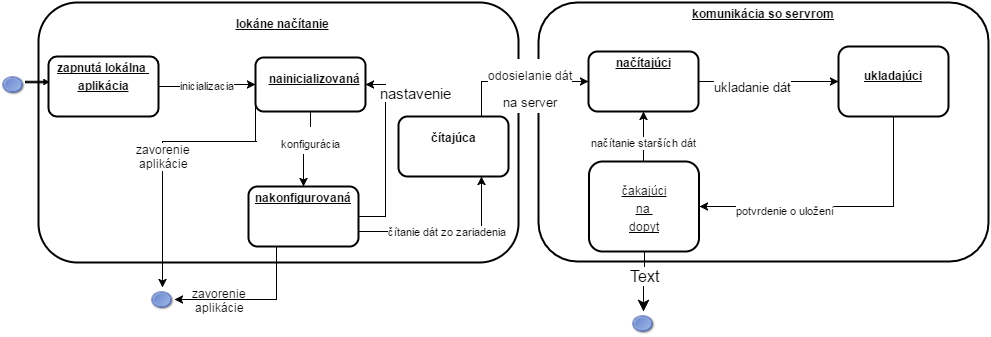

The diagram above was exported from draw.io. Its source (the exported page's mxGraphModel, read from the mxfile embedded in the PNG):
<mxGraphModel dx="853" dy="417" grid="1" gridSize="10" guides="1" tooltips="1" connect="1" arrows="1" fold="1" page="1" pageScale="1" pageWidth="826" pageHeight="1169" background="#ffffff" math="0" shadow="0">
  <root>
    <mxCell id="0" style=";html=1;" />
    <mxCell id="1" style=";html=1;" parent="0" />
    <mxCell id="786d22552218ab2e-96" value="&lt;p style=&quot;margin: 0px ; margin-left: 8px&quot;&gt;&lt;br&gt;&lt;b&gt;&lt;u&gt;lokáne načítanie&lt;/u&gt;&lt;/b&gt;&lt;/p&gt;" style="verticalAlign=middle;align=center;overflow=fill;fontSize=12;fontFamily=Helvetica;html=1;rounded=1;fontStyle=0;strokeWidth=2;fillColor=#FFFFFF;" vertex="1" parent="1">
      <mxGeometry x="40" y="201" width="480" height="260" as="geometry" />
    </mxCell>
    <mxCell id="2" value="&lt;p style=&quot;margin: 0px ; margin-top: 4px ; text-align: center ; text-decoration: underline&quot;&gt;&lt;b&gt;zapnutá lokálna&amp;nbsp;&lt;/b&gt;&lt;/p&gt;&lt;p style=&quot;margin: 0px ; margin-top: 4px ; text-align: center ; text-decoration: underline&quot;&gt;&lt;b&gt;aplikácia&lt;/b&gt;&lt;/p&gt;" style="verticalAlign=middle;align=center;overflow=fill;fontSize=12;fontFamily=Helvetica;html=1;rounded=1;fontStyle=0;strokeWidth=2;fillColor=#FFFFFF;arcSize=14;" vertex="1" parent="1">
      <mxGeometry x="50" y="255" width="110" height="60" as="geometry" />
    </mxCell>
    <mxCell id="6" value="&lt;p style=&quot;margin: 0px ; margin-left: 8px&quot;&gt;&lt;b&gt;&lt;u&gt;&lt;br&gt;&lt;/u&gt;&lt;/b&gt;&lt;/p&gt;&lt;p style=&quot;margin: 0px ; margin-left: 8px&quot;&gt;&lt;b&gt;&lt;u&gt;nainicializovaná&lt;/u&gt;&lt;/b&gt;&lt;/p&gt;" style="verticalAlign=middle;align=center;overflow=fill;fontSize=12;fontFamily=Helvetica;html=1;rounded=1;fontStyle=0;strokeWidth=2;fillColor=#FFFFFF;" vertex="1" parent="1">
      <mxGeometry x="257" y="256" width="110" height="54" as="geometry" />
    </mxCell>
    <mxCell id="7" value="&lt;p style=&quot;margin: 0px ; margin-top: 4px ; text-align: center ; text-decoration: underline&quot;&gt;&lt;b&gt;komunikácia so servrom&lt;/b&gt;&lt;/p&gt;" style="verticalAlign=middle;align=center;overflow=fill;fontSize=12;fontFamily=Helvetica;html=1;rounded=1;fontStyle=0;strokeWidth=2;fillColor=#FFFFFF;" vertex="1" parent="1">
      <mxGeometry x="540" y="201" width="450" height="259" as="geometry" />
    </mxCell>
    <mxCell id="8" value="&lt;p style=&quot;margin: 0px ; margin-top: 4px ; text-align: center ; text-decoration: underline&quot;&gt;&lt;b&gt;nakonfigurovaná&lt;/b&gt;&lt;/p&gt;" style="verticalAlign=middle;align=center;overflow=fill;fontSize=12;fontFamily=Helvetica;html=1;rounded=1;fontStyle=0;strokeWidth=2;fillColor=#FFFFFF;" vertex="1" parent="1">
      <mxGeometry x="250" y="385" width="110" height="60" as="geometry" />
    </mxCell>
    <mxCell id="9" value="&lt;p style=&quot;margin: 0px ; margin-top: 4px ; text-align: center ; text-decoration: underline&quot;&gt;&lt;b&gt;načítajúci&lt;/b&gt;&lt;/p&gt;" style="verticalAlign=middle;align=center;overflow=fill;fontSize=12;fontFamily=Helvetica;html=1;rounded=1;fontStyle=0;strokeWidth=2;fillColor=#FFFFFF;" vertex="1" parent="1">
      <mxGeometry x="590" y="250" width="110" height="60" as="geometry" />
    </mxCell>
    <mxCell id="12e6711431fc682d-12" style="edgeStyle=orthogonalEdgeStyle;rounded=0;html=1;exitX=0.5;exitY=1;entryX=0.5;entryY=0;startSize=9;endSize=9;jettySize=auto;orthogonalLoop=1;strokeWidth=1;fontSize=16;" edge="1" parent="1" source="10" target="12e6711431fc682d-11">
      <mxGeometry relative="1" as="geometry" />
    </mxCell>
    <mxCell id="12e6711431fc682d-13" value="Text" style="text;html=1;resizable=0;points=[];align=center;verticalAlign=middle;labelBackgroundColor=#ffffff;fontSize=16;" vertex="1" connectable="0" parent="12e6711431fc682d-12">
      <mxGeometry x="-0.2131" relative="1" as="geometry">
        <mxPoint as="offset" />
      </mxGeometry>
    </mxCell>
    <mxCell id="10" value="&lt;p style=&quot;margin: 0px ; margin-top: 4px ; text-align: center ; text-decoration: underline&quot;&gt;&lt;br&gt;&lt;/p&gt;&lt;p style=&quot;margin: 0px ; margin-top: 4px ; text-align: center ; text-decoration: underline&quot;&gt;čakajúci&lt;/p&gt;&lt;p style=&quot;margin: 0px ; margin-top: 4px ; text-align: center ; text-decoration: underline&quot;&gt;na&amp;nbsp;&lt;/p&gt;&lt;p style=&quot;margin: 0px ; margin-top: 4px ; text-align: center ; text-decoration: underline&quot;&gt;dopyt&lt;/p&gt;" style="verticalAlign=middle;align=center;overflow=fill;fontSize=12;fontFamily=Helvetica;html=1;rounded=1;fontStyle=0;strokeWidth=2;fillColor=#FFFFFF;" vertex="1" parent="1">
      <mxGeometry x="590.4999999999999" y="360" width="110" height="90" as="geometry" />
    </mxCell>
    <mxCell id="11" value="&lt;p style=&quot;margin: 0px ; margin-top: 4px ; text-align: center ; text-decoration: underline&quot;&gt;&lt;b&gt;&lt;br&gt;&lt;/b&gt;&lt;/p&gt;&lt;p style=&quot;margin: 0px ; margin-top: 4px ; text-align: center ; text-decoration: underline&quot;&gt;&lt;b&gt;ukladajúci&lt;/b&gt;&lt;/p&gt;" style="verticalAlign=middle;align=center;overflow=fill;fontSize=12;fontFamily=Helvetica;html=1;rounded=1;fontStyle=0;strokeWidth=2;fillColor=#FFFFFF;" vertex="1" parent="1">
      <mxGeometry x="840" y="245" width="110" height="70" as="geometry" />
    </mxCell>
    <mxCell id="786d22552218ab2e-97" value="" style="shape=image;html=1;verticalAlign=top;verticalLabelPosition=bottom;labelBackgroundColor=#ffffff;imageAspect=0;aspect=fixed;image=https://cdn2.iconfinder.com/data/icons/crystalproject/Open-Office-Icons/stock_draw-ellipse.png" vertex="1" parent="1">
      <mxGeometry x="3" y="271" width="24" height="24" as="geometry" />
    </mxCell>
    <mxCell id="786d22552218ab2e-99" value="" style="shape=singleArrow;whiteSpace=wrap;html=1;fillColor=#000000;" vertex="1" parent="1">
      <mxGeometry x="27" y="278" width="23" height="5" as="geometry" />
    </mxCell>
    <mxCell id="786d22552218ab2e-105" value="inicializacia" style="edgeStyle=orthogonalEdgeStyle;rounded=0;html=1;exitX=1;exitY=0.5;jettySize=auto;orthogonalLoop=1;" edge="1" parent="1" source="2" target="6">
      <mxGeometry relative="1" as="geometry" />
    </mxCell>
    <mxCell id="786d22552218ab2e-106" style="edgeStyle=orthogonalEdgeStyle;rounded=0;html=1;exitX=0.5;exitY=1;entryX=0.5;entryY=0;jettySize=auto;orthogonalLoop=1;" edge="1" parent="1" source="6" target="8">
      <mxGeometry relative="1" as="geometry" />
    </mxCell>
    <mxCell id="2588cd64aed2efa2-11" value="&lt;font style=&quot;font-size: 11px&quot;&gt;konfigurácia&lt;/font&gt;" style="text;html=1;resizable=0;points=[];align=center;verticalAlign=middle;labelBackgroundColor=#ffffff;fontSize=23;" vertex="1" connectable="0" parent="786d22552218ab2e-106">
      <mxGeometry x="-0.3143" relative="1" as="geometry">
        <mxPoint as="offset" />
      </mxGeometry>
    </mxCell>
    <mxCell id="786d22552218ab2e-107" style="edgeStyle=orthogonalEdgeStyle;rounded=0;html=1;exitX=1;exitY=0.5;entryX=1;entryY=0.5;jettySize=auto;orthogonalLoop=1;" edge="1" parent="1" source="8" target="6">
      <mxGeometry relative="1" as="geometry" />
    </mxCell>
    <mxCell id="786d22552218ab2e-109" style="edgeStyle=orthogonalEdgeStyle;rounded=0;html=1;exitX=1;exitY=0.5;entryX=0;entryY=0.5;jettySize=auto;orthogonalLoop=1;" edge="1" parent="1" source="9" target="11">
      <mxGeometry relative="1" as="geometry" />
    </mxCell>
    <mxCell id="2588cd64aed2efa2-15" value="&lt;font style=&quot;font-size: 13px&quot;&gt;ukladanie dát&lt;/font&gt;" style="text;html=1;resizable=0;points=[];align=center;verticalAlign=middle;labelBackgroundColor=#ffffff;fontSize=23;" vertex="1" connectable="0" parent="786d22552218ab2e-109">
      <mxGeometry x="-0.2269" y="-2" relative="1" as="geometry">
        <mxPoint as="offset" />
      </mxGeometry>
    </mxCell>
    <mxCell id="786d22552218ab2e-111" value="načítanie starších dát" style="edgeStyle=orthogonalEdgeStyle;rounded=0;html=1;exitX=0.5;exitY=0;entryX=0.5;entryY=1;jettySize=auto;orthogonalLoop=1;" edge="1" parent="1" source="10" target="9">
      <mxGeometry x="0.5814" y="-20" relative="1" as="geometry">
        <Array as="points">
          <mxPoint x="645" y="320" />
          <mxPoint x="645" y="320" />
        </Array>
        <mxPoint x="-20" y="20" as="offset" />
      </mxGeometry>
    </mxCell>
    <mxCell id="786d22552218ab2e-112" style="edgeStyle=orthogonalEdgeStyle;rounded=0;html=1;exitX=0.5;exitY=1;entryX=1;entryY=0.5;jettySize=auto;orthogonalLoop=1;" edge="1" parent="1" source="11" target="10">
      <mxGeometry relative="1" as="geometry">
        <Array as="points">
          <mxPoint x="895" y="405" />
        </Array>
      </mxGeometry>
    </mxCell>
    <mxCell id="2588cd64aed2efa2-17" value="&lt;span style=&quot;font-size: 11px&quot;&gt;potvrdenie o uložení&lt;/span&gt;" style="text;html=1;resizable=0;points=[];align=center;verticalAlign=middle;labelBackgroundColor=#ffffff;fontSize=23;" vertex="1" connectable="0" parent="786d22552218ab2e-112">
      <mxGeometry x="0.4025" relative="1" as="geometry">
        <mxPoint as="offset" />
      </mxGeometry>
    </mxCell>
    <mxCell id="7339ece723a5fd97-11" value="&lt;div&gt;&lt;br&gt;&lt;/div&gt;&lt;div&gt;&lt;b&gt;čítajúca&lt;/b&gt;&lt;/div&gt;" style="verticalAlign=middle;align=center;overflow=fill;fontSize=12;fontFamily=Helvetica;html=1;rounded=1;fontStyle=0;strokeWidth=2;fillColor=#FFFFFF;" vertex="1" parent="1">
      <mxGeometry x="400" y="315" width="110" height="60" as="geometry" />
    </mxCell>
    <mxCell id="7339ece723a5fd97-12" value="čítanie dát zo zariadenia" style="edgeStyle=orthogonalEdgeStyle;rounded=0;html=1;exitX=1;exitY=0.75;entryX=0.75;entryY=1;jettySize=auto;orthogonalLoop=1;" edge="1" parent="1" source="8" target="7339ece723a5fd97-11">
      <mxGeometry relative="1" as="geometry" />
    </mxCell>
    <mxCell id="7339ece723a5fd97-13" style="edgeStyle=orthogonalEdgeStyle;rounded=0;html=1;exitX=0.75;exitY=0;entryX=0;entryY=0.5;jettySize=auto;orthogonalLoop=1;" edge="1" parent="1" source="7339ece723a5fd97-11" target="9">
      <mxGeometry relative="1" as="geometry" />
    </mxCell>
    <mxCell id="2588cd64aed2efa2-14" value="&lt;font style=&quot;font-size: 12px&quot;&gt;odosielanie dát&lt;/font&gt;&lt;div&gt;&lt;font style=&quot;font-size: 13px&quot;&gt;na server&lt;/font&gt;&lt;/div&gt;" style="text;html=1;resizable=0;points=[];align=center;verticalAlign=middle;labelBackgroundColor=#ffffff;fontSize=23;" vertex="1" connectable="0" parent="7339ece723a5fd97-13">
      <mxGeometry x="-0.1475" y="-6" relative="1" as="geometry">
        <mxPoint x="22" y="-3" as="offset" />
      </mxGeometry>
    </mxCell>
    <mxCell id="7339ece723a5fd97-14" value="" style="shape=image;html=1;verticalAlign=top;verticalLabelPosition=bottom;labelBackgroundColor=#ffffff;imageAspect=0;aspect=fixed;image=https://cdn2.iconfinder.com/data/icons/crystalproject/Open-Office-Icons/stock_draw-ellipse.png" vertex="1" parent="1">
      <mxGeometry x="152" y="486" width="24" height="24" as="geometry" />
    </mxCell>
    <mxCell id="7339ece723a5fd97-15" style="edgeStyle=orthogonalEdgeStyle;rounded=0;html=1;exitX=0;exitY=0.75;entryX=0.5;entryY=0;jettySize=auto;orthogonalLoop=1;" edge="1" parent="1" source="6" target="7339ece723a5fd97-14">
      <mxGeometry relative="1" as="geometry">
        <Array as="points">
          <mxPoint x="258" y="340" />
          <mxPoint x="163" y="340" />
        </Array>
      </mxGeometry>
    </mxCell>
    <mxCell id="7339ece723a5fd97-16" value="zavorenie&lt;div&gt;aplikácie&lt;/div&gt;" style="text;html=1;resizable=0;points=[];align=center;verticalAlign=middle;labelBackgroundColor=#ffffff;" vertex="1" connectable="0" parent="7339ece723a5fd97-15">
      <mxGeometry x="0.0707" relative="1" as="geometry">
        <mxPoint as="offset" />
      </mxGeometry>
    </mxCell>
    <mxCell id="7339ece723a5fd97-17" value="zavorenie&lt;div&gt;aplikácie&lt;/div&gt;" style="text;html=1;resizable=0;points=[];align=center;verticalAlign=middle;labelBackgroundColor=#ffffff;" vertex="1" connectable="0" parent="1">
      <mxGeometry x="220.28571428571445" y="498.0000000000001" as="geometry">
        <mxPoint as="offset" />
      </mxGeometry>
    </mxCell>
    <mxCell id="7339ece723a5fd97-18" style="edgeStyle=orthogonalEdgeStyle;rounded=0;html=1;exitX=0.25;exitY=1;entryX=1;entryY=0.5;jettySize=auto;orthogonalLoop=1;" edge="1" parent="1" source="8" target="7339ece723a5fd97-14">
      <mxGeometry relative="1" as="geometry" />
    </mxCell>
    <mxCell id="2588cd64aed2efa2-13" value="&lt;span style=&quot;color: rgb(0, 0, 0); font-family: Helvetica; font-size: 15px; font-style: normal; font-variant-ligatures: normal; font-variant-caps: normal; font-weight: normal; letter-spacing: normal; orphans: 2; text-align: center; text-indent: 0px; text-transform: none; white-space: nowrap; widows: 2; word-spacing: 0px; -webkit-text-stroke-width: 0px; background-color: rgb(255, 255, 255); display: inline !important; float: none;&quot;&gt;nastavenie&lt;/span&gt;" style="text;html=1;fontSize=23;" vertex="1" parent="1">
      <mxGeometry x="380" y="270" width="100" height="50" as="geometry" />
    </mxCell>
    <mxCell id="12e6711431fc682d-11" value="" style="shape=image;html=1;verticalAlign=top;verticalLabelPosition=bottom;labelBackgroundColor=#ffffff;imageAspect=0;aspect=fixed;image=https://cdn2.iconfinder.com/data/icons/crystalproject/Open-Office-Icons/stock_draw-ellipse.png" vertex="1" parent="1">
      <mxGeometry x="633" y="510" width="24" height="24" as="geometry" />
    </mxCell>
  </root>
</mxGraphModel>